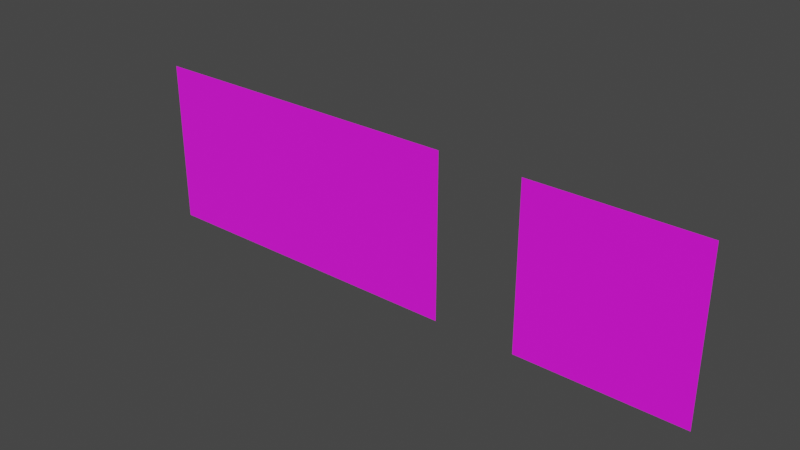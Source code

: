 # Source: wysiwyg_vert_quad_mesh.test.blend  (saved by Blender 2.80.75; exported with 4.5.12 LTS)
import bpy
from mathutils import Matrix  # noqa: F401  (used for matrix-valued properties, if any)

bpy.ops.wm.read_factory_settings(use_empty=True)
scene = bpy.context.scene
scene.name = 'Scene'

# ---- collections
col_wysiwyg_vert_quad_mesh = bpy.data.collections.new('wysiwyg_vert_quad_mesh'); scene.collection.children.link(col_wysiwyg_vert_quad_mesh)
col_1 = bpy.data.collections.new('1'); col_wysiwyg_vert_quad_mesh.children.link(col_1)

# ---- images (referenced by path relative to the original .blend; pixels are not part of the script)
import os
ASSET_DIR = os.environ.get("B2B_ASSET_DIR", "")  # directory of the original .blend (textures are referenced by path, not embedded)
HERE = os.path.dirname(os.path.abspath(__file__))  # packed textures are extracted next to this script under _unpacked/

def load_image(name, relpath, width, height, colorspace="sRGB"):
    """Load a texture the original file referenced (path relative to the .blend, or extracted next to this script)."""
    p = next((c for c in (os.path.join(HERE, relpath), os.path.join(ASSET_DIR, relpath)) if relpath and os.path.exists(c)), "")
    if p:
        img = bpy.data.images.load(p, check_existing=True)
        img.name = name
    else:  # same state as the original file: an image datablock whose file is absent (Cycles renders it pink)
        img = bpy.data.images.new(name, width, height)
        img.source = "FILE"
        img.filepath = "//" + (relpath or name)
    img.colorspace_settings.name = colorspace
    return img
img_trees_2d_alb_png_001 = load_image('trees_2D_ALB.png.001', 'trees_2D_ALB.png', 1024, 1024, 'sRGB')

# ---- materials (node trees are filled in below, after node groups)
mat_2d_billboards = bpy.data.materials.new('2D_billboards')
mat_2d_billboards.use_backface_culling = True
mat_2d_billboards.use_transparent_shadow = False

# ---- material node trees
mat_2d_billboards.use_nodes = True; mat_2d_billboards.node_tree.nodes.clear()
_N = mat_2d_billboards.node_tree.nodes; _L = mat_2d_billboards.node_tree.links
n0 = _N.new('ShaderNodeOutputMaterial'); n0.name = 'Material Output'; n0.location = (300, 300)
n1 = _N.new('ShaderNodeBsdfPrincipled'); n1.name = 'Principled BSDF'; n1.location = (10, 300)
n1.distribution = 'GGX'
n1.subsurface_method = 'BURLEY'
n1.inputs[2].default_value = 1.0
n1.inputs[3].default_value = 1.45
n1.inputs[27].default_value = (0.0, 0.0, 0.0, 1.0)
n1.inputs[28].default_value = 1.0
n2 = _N.new('ShaderNodeTexImage'); n2.name = 'Image Texture'; n2.location = (-343, 298)
n2.image = img_trees_2d_alb_png_001
_L.new(n1.outputs[0], n0.inputs[0])
_L.new(n2.outputs[0], n1.inputs[0])
_L.new(n2.outputs[1], n1.inputs[4])
n0.is_active_output = True

# ---- world
world_world = bpy.data.worlds.new('World'); scene.world = world_world
world_world.use_nodes = True; world_world.node_tree.nodes.clear()
_N = world_world.node_tree.nodes; _L = world_world.node_tree.links
n0 = _N.new('ShaderNodeOutputWorld'); n0.name = 'World Output'; n0.location = (300, 300)
n1 = _N.new('ShaderNodeBackground'); n1.name = 'Background'; n1.location = (10, 300)
n1.inputs[0].default_value = (0.05088, 0.05088, 0.05088, 1.0)
_L.new(n1.outputs[0], n0.inputs[0])
n0.is_active_output = True
world_world.color = (0.05088, 0.05088, 0.05088)
world_world.use_sun_shadow = False
world_world.sun_shadow_jitter_overblur = 0.0

# ---- meshes
me_plane = bpy.data.meshes.new('Plane')
me_plane.from_pydata([(-1.0, -1.0, 1.192e-07), (1.0, -1.0, 1.192e-07), (-1.0, 1.0, -1.192e-07), (1.0, 1.0, -1.192e-07)], [], [(0, 1, 3, 2)])
_uv = me_plane.uv_layers.new(name='UVMap')
_uv.uv.foreach_set('vector', [0.1832, 0.2535, 0.3832, 0.2535, 0.3832, 0.4535, 0.1832, 0.4535])
me_plane.materials.append(mat_2d_billboards)
me_plane.use_remesh_preserve_volume = False
me_plane.use_remesh_preserve_attributes = False
me_plane.use_mirror_vertex_groups = False
me_plane.update()
me_plane_002 = bpy.data.meshes.new('Plane.002')
me_plane_002.from_pydata([(-1.0, 0.0, 0.0), (1.0, 0.0, 0.0), (-1.0, 2.0, 0.0), (1.0, 2.0, 0.0)], [], [(0, 1, 3, 2)])
_uv = me_plane_002.uv_layers.new(name='UVMap')
_uv.uv.foreach_set('vector', [0.1832, 0.2535, 0.3832, 0.2535, 0.3832, 0.4535, 0.1832, 0.4535])
me_plane_002.materials.append(mat_2d_billboards)
me_plane_002.use_remesh_preserve_volume = False
me_plane_002.use_remesh_preserve_attributes = False
me_plane_002.use_mirror_vertex_groups = False
me_plane_002.update()
me_plane_003 = bpy.data.meshes.new('Plane.003')
me_plane_003.from_pydata([(-1.0, -5.96e-08, 5.96e-08), (1.0, -5.96e-08, 5.96e-08), (-1.0, 1.192e-07, 2.0), (1.0, 1.192e-07, 2.0)], [], [(0, 1, 3, 2)])
_uv = me_plane_003.uv_layers.new(name='UVMap')
_uv.uv.foreach_set('vector', [0.7664, 0.5316, 0.9664, 0.5316, 0.9664, 0.7316, 0.7664, 0.7316])
me_plane_003.materials.append(mat_2d_billboards)
me_plane_003.use_remesh_preserve_volume = False
me_plane_003.use_remesh_preserve_attributes = False
me_plane_003.use_mirror_vertex_groups = False
me_plane_003.update()

# ---- objects
ob_bb_empty_rotated_z_0 = bpy.data.objects.new('BB_Empty_Rotated_Z_0', me_plane)
ob_bb_object_rotated_z_0 = bpy.data.objects.new('BB_Object_Rotated_Z_0', me_plane_002)
ob_bb_mesh_rotated_z_0 = bpy.data.objects.new('BB_Mesh_Rotated_Z_0', me_plane_003)
ob_tree_mesh_rotated_z_0 = bpy.data.objects.new('TREE_Mesh_Rotated_Z_0', None)
ob_tree_object_rotated_z_0 = bpy.data.objects.new('TREE_Object_Rotated_Z_0', None)
ob_tree_empty_rotated_z_0 = bpy.data.objects.new('TREE_Empty_Rotated_Z_0', None)

# ---- transforms, parenting, visibility, modifiers, constraints
ob_bb_empty_rotated_z_0.parent = ob_tree_empty_rotated_z_0
ob_bb_empty_rotated_z_0.location = (0.0, 1.0, 1.0)
ob_bb_empty_rotated_z_0.lineart.crease_threshold = 0.0
ob_bb_object_rotated_z_0.parent = ob_tree_object_rotated_z_0
ob_bb_object_rotated_z_0.location = (0.0, 0.0, 0.0)
ob_bb_object_rotated_z_0.rotation_euler = (1.571, -0.0, 0.0)
ob_bb_object_rotated_z_0.lineart.crease_threshold = 0.0
ob_bb_mesh_rotated_z_0.parent = ob_tree_mesh_rotated_z_0
ob_bb_mesh_rotated_z_0.location = (3.0, 0.0, 0.0)
ob_bb_mesh_rotated_z_0.lineart.crease_threshold = 0.0
ob_tree_mesh_rotated_z_0.location = (0.0, 0.0, 0.0)
ob_tree_mesh_rotated_z_0.lineart.crease_threshold = 0.0
ob_tree_object_rotated_z_0.location = (0.0, 0.0, 0.0)
ob_tree_object_rotated_z_0.lineart.crease_threshold = 0.0
ob_tree_empty_rotated_z_0.location = (-2.0, 1.0, 0.0)
ob_tree_empty_rotated_z_0.rotation_euler = (1.571, 0.0, 0.0)
ob_tree_empty_rotated_z_0.lineart.crease_threshold = 0.0

# ---- collection membership
col_1.objects.link(ob_bb_empty_rotated_z_0)
col_1.objects.link(ob_bb_object_rotated_z_0)
col_1.objects.link(ob_bb_mesh_rotated_z_0)
col_1.objects.link(ob_tree_mesh_rotated_z_0)
col_1.objects.link(ob_tree_object_rotated_z_0)
col_1.objects.link(ob_tree_empty_rotated_z_0)

# ---- scene / render settings (as saved in the file)
scene.frame_start = 1; scene.frame_end = 250; scene.frame_set(1)
scene.render.engine = 'BLENDER_EEVEE_NEXT'
scene.cycles.use_denoising = False
scene.cycles.samples = 128
scene.cycles.sampling_pattern = 'TABULATED_SOBOL'
scene.cycles.use_adaptive_sampling = False
scene.cycles.use_light_tree = False
scene.view_settings.view_transform = 'Filmic'
bpy.context.view_layer.update()

# ---- added for rendering (the .blend has no active camera and no usable light): camera, sun
cam_auto = bpy.data.cameras.new('AutoCamera')
cam_auto.lens = 50.0
cam_auto.sensor_width = 36.0
cam_auto.clip_end = 1000.0
ob_auto_camera = bpy.data.objects.new('AutoCamera', cam_auto)
scene.collection.objects.link(ob_auto_camera)
ob_auto_camera.location = (7.23574, -8.08288, 6.38859)
ob_auto_camera.rotation_euler = (1.09748, -7.21219e-08, 0.694738)
scene.camera = ob_auto_camera
light_auto_sun = bpy.data.lights.new('AutoSun', 'SUN')
light_auto_sun.energy = 3.0
light_auto_sun.angle = 0.0523599
ob_auto_sun = bpy.data.objects.new('AutoSun', light_auto_sun)
scene.collection.objects.link(ob_auto_sun)
ob_auto_sun.rotation_euler = (0.872665, 0.174533, 0.523599)
bpy.context.view_layer.update()
